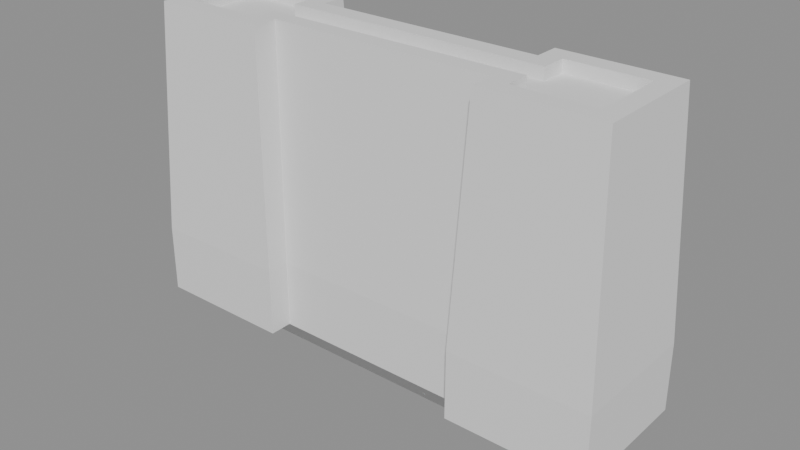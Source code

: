 # Source: castle_wall01_a_hit.blend  (saved by Blender 5.2.45; exported with 4.5.12 LTS)
import bpy
from mathutils import Matrix  # noqa: F401  (used for matrix-valued properties, if any)

bpy.ops.wm.read_factory_settings(use_empty=True)
scene = bpy.context.scene
scene.name = 'Scene'

# ---- collections
col_castle_wall01_a_hit = bpy.data.collections.new('castle_wall01_a_hit'); scene.collection.children.link(col_castle_wall01_a_hit)

# ---- materials (node trees are filled in below, after node groups)
mat_castle_wall01_a_hit_mat_0 = bpy.data.materials.new('castle_wall01_a_hit_mat_0')

# ---- material node trees
mat_castle_wall01_a_hit_mat_0.use_nodes = True; mat_castle_wall01_a_hit_mat_0.node_tree.nodes.clear()
_N = mat_castle_wall01_a_hit_mat_0.node_tree.nodes; _L = mat_castle_wall01_a_hit_mat_0.node_tree.links
n0 = _N.new('ShaderNodeBsdfPrincipled'); n0.name = 'Principled BSDF'; n0.location = (-200, 100)
n0.inputs[2].default_value = 0.8
n0.inputs[10].default_value = 0.005
n1 = _N.new('ShaderNodeOutputMaterial'); n1.name = 'Material Output'; n1.location = (200, 100)
_L.new(n0.outputs[0], n1.inputs[0])
n1.is_active_output = True

# ---- meshes
me_castle_wall01_a_hit_mesh_0 = bpy.data.meshes.new('castle_wall01_a_hit_mesh_0')
me_castle_wall01_a_hit_mesh_0.from_pydata([(7.569, 1.2e-06, -6.332), (4.54, -1.877, -4.173), (-7.569, 0.0, -6.332), (-4.54, 1.877, -4.173), (-4.998, -1.378, 8.913), (-4.54, -1.877, -1.2), (4.54, -1.877, -1.2), (4.998, 1.378, 8.913), (4.54, 1.877, -1.2), (-4.54, 1.877, -1.2), (10.6, 2.87, -4.173), (10.6, -2.87, -4.173), (-4.54, -2.87, -4.173), (-10.6, -2.87, -4.173), (-10.6, 2.87, -4.173), (-4.54, 2.87, -4.173), (10.14, 2.444, 8.913), (10.6, 2.87, -1.2), (4.54, 2.87, -1.2), (-10.14, -2.444, 8.913), (-10.6, -2.87, -1.2), (-4.54, -2.87, -1.2), (4.998, -2.444, 8.913), (4.54, -2.87, -1.2), (10.6, -2.87, -1.2), (-4.998, 2.444, 8.913), (-4.54, 2.87, -1.2), (-10.6, 2.87, -1.2), (-10.14, -2.444, 8.913), (-10.14, 2.444, 8.913), (-10.6, -2.87, -1.2), (10.14, 2.444, 8.913), (10.14, -2.444, 8.913), (10.6, 2.87, -1.2), (-10.6, 2.87, -1.2), (10.6, -2.87, -1.2), (4.54, -2.87, -4.173), (10.6, -2.87, -4.173), (10.6, 2.87, -4.173), (10.6, -2.87, -1.2), (10.6, 2.87, -1.2), (-10.6, -2.87, -4.173), (-10.6, -2.87, -1.2), (-10.6, 2.87, -1.2), (-10.6, 2.87, -4.173), (4.998, -2.444, 8.913), (4.998, -1.378, 8.913), (4.54, -2.87, -1.2), (-4.998, -1.378, 8.913), (-4.998, -2.444, 8.913), (-4.54, -1.877, -1.2), (-4.998, 2.444, 8.913), (-4.998, 1.378, 8.913), (-4.54, 2.87, -1.2), (4.998, 1.378, 8.913), (4.998, 2.444, 8.913), (4.54, 1.877, -1.2), (-4.54, 1.877, -1.2), (4.54, -1.877, -1.2), (-4.54, -2.87, -1.2), (4.54, 2.87, -1.2), (-4.54, -1.877, -4.173), (4.54, 1.877, -4.173), (4.54, 2.87, -4.173), (4.54, -1.877, -4.173), (4.54, -2.87, -4.173), (4.54, -1.877, -1.2), (4.54, -2.87, -1.2), (4.54, 2.87, -4.173), (4.54, 1.877, -4.173), (4.54, 2.87, -1.2), (-4.54, 1.877, -4.173), (-4.54, 2.87, -4.173), (-4.54, 1.877, -1.2), (-4.54, -1.877, -4.173), (-4.54, -1.877, -1.2), (-4.54, -2.87, -1.2), (4.54, 1.877, -1.2), (-4.54, 2.87, -1.2), (-4.54, -2.87, -4.173), (9.304, 1.62, 8.4), (9.304, -1.62, 8.4), (9.304, 1.62, 8.913), (9.304, -1.62, 8.913), (-9.304, 1.62, 8.4), (-9.304, 1.62, 8.913), (-9.304, -1.62, 8.913), (-9.304, -1.62, 8.4), (5.837, 0.54, 8.4), (5.838, 1.618, 8.4), (5.837, 0.54, 8.913), (-5.837, 0.54, 8.4), (-5.837, 0.54, 8.913), (-5.838, 1.618, 8.913), (5.838, 1.618, 8.913), (-5.838, 1.618, 8.4), (5.837, -0.54, 8.4), (5.837, -0.54, 8.913), (5.838, -1.618, 8.913), (5.838, -1.618, 8.4), (-5.838, -1.618, 8.4), (-5.838, -1.618, 8.913), (-5.842, -0.6242, 8.913), (-5.842, -0.6242, 8.4), (-5.842, -0.6242, 8.4), (-5.842, -0.6242, 8.913), (5.837, -0.54, 8.913), (5.837, -0.54, 8.4), (9.304, 1.62, 8.4), (9.304, 1.62, 8.913), (5.838, 1.618, 8.913), (5.838, 1.618, 8.4), (-5.838, 1.618, 8.4), (-5.838, 1.618, 8.913), (-9.304, 1.62, 8.913), (-9.304, 1.62, 8.4), (-5.838, -1.618, 8.4), (-9.304, -1.62, 8.4), (-5.838, -1.618, 8.913), (-9.304, -1.62, 8.913), (9.304, -1.62, 8.4), (5.838, -1.618, 8.4), (9.304, -1.62, 8.913), (5.838, -1.618, 8.913), (10.14, -2.444, 8.913), (-10.14, 2.444, 8.913), (-4.998, -2.444, 8.913), (4.998, 2.444, 8.913), (4.998, -1.378, 8.913), (-4.998, 1.378, 8.913), (4.54, 2.87, -4.173), (4.54, 2.87, -1.2), (10.6, 2.87, -1.2), (4.54, -2.87, -4.173), (10.6, -2.87, -4.173), (4.54, -2.87, -1.2), (10.6, -2.87, -1.2), (10.6, 2.87, -4.173), (-4.54, 1.877, -4.173), (-4.54, 1.877, -1.2), (4.54, 1.877, -1.2), (-4.54, -1.877, -1.2), (-4.54, -1.877, -4.173), (4.54, -1.877, -1.2), (4.54, -1.877, -4.173), (4.54, 1.877, -4.173), (-5.837, 0.54, 8.4), (5.837, 0.54, 8.4), (-5.837, 0.54, 8.913), (5.837, 0.54, 8.913), (9.304, 1.62, 8.913), (10.14, 2.444, 8.913), (4.998, 2.444, 8.913), (9.304, -1.62, 8.913), (10.14, -2.444, 8.913), (5.838, -1.618, 8.913), (-5.837, 0.54, 8.4), (-5.842, -0.6242, 8.4), (5.837, -0.54, 8.4), (5.837, 0.54, 8.4), (5.838, 1.618, 8.913), (9.304, -1.62, 8.4), (9.304, 1.62, 8.4), (-9.304, 1.62, 8.4), (-9.304, -1.62, 8.4), (4.998, 1.378, 8.913), (5.837, 0.54, 8.913), (-4.998, 1.378, 8.913), (-9.304, 1.62, 8.913), (-5.838, 1.618, 8.913), (-10.14, 2.444, 8.913), (-5.837, 0.54, 8.913), (-4.998, 2.444, 8.913), (4.998, -2.444, 8.913), (5.837, -0.54, 8.913), (4.998, -1.378, 8.913), (-5.842, -0.6242, 8.913), (-4.998, -1.378, 8.913), (-5.838, -1.618, 8.913), (-4.998, -2.444, 8.913), (-9.304, -1.62, 8.913), (-10.14, -2.444, 8.913), (-4.54, -2.87, -4.173), (-4.54, -2.87, -1.2), (-10.6, -2.87, -1.2), (-10.6, -2.87, -4.173), (-5.838, -1.618, 8.4), (-10.6, 2.87, -4.173), (-10.6, 2.87, -1.2), (-4.54, 2.87, -1.2), (-4.54, 2.87, -4.173), (5.838, -1.618, 8.4), (-5.838, 1.618, 8.4), (5.838, 1.618, 8.4)], [], [(0, 1, 2), (2, 3, 0), (4, 5, 6), (7, 8, 9), (0, 10, 11), (2, 12, 13), (2, 14, 15), (13, 14, 2), (16, 17, 18), (19, 20, 21), (22, 23, 24), (25, 26, 27), (28, 29, 30), (31, 32, 33), (29, 34, 30), (32, 35, 33), (0, 36, 1), (2, 15, 3), (37, 38, 39), (38, 40, 39), (41, 42, 43), (44, 41, 43), (45, 46, 47), (48, 49, 50), (51, 52, 53), (54, 55, 56), (52, 57, 53), (46, 58, 47), (49, 59, 50), (55, 60, 56), (61, 12, 2), (62, 63, 0), (64, 65, 66), (65, 67, 66), (68, 69, 70), (71, 72, 73), (74, 75, 76), (69, 77, 70), (72, 78, 73), (79, 74, 76), (80, 81, 82), (81, 83, 82), (84, 85, 86), (87, 84, 86), (88, 89, 90), (91, 92, 93), (89, 94, 90), (95, 91, 93), (96, 97, 98), (99, 96, 98), (100, 101, 102), (103, 100, 102), (104, 105, 106), (107, 104, 106), (108, 109, 110), (111, 108, 110), (112, 113, 114), (115, 112, 114), (116, 117, 118), (117, 119, 118), (120, 121, 122), (121, 123, 122), (124, 22, 24), (125, 25, 27), (126, 19, 21), (127, 16, 18), (128, 4, 6), (129, 7, 9), (63, 10, 0), (11, 36, 0), (1, 61, 2), (3, 62, 0), (130, 131, 132), (133, 134, 135), (134, 136, 135), (137, 130, 132), (138, 139, 140), (141, 142, 143), (142, 144, 143), (145, 138, 140), (146, 147, 148), (147, 149, 148), (150, 151, 152), (150, 153, 151), (153, 154, 151), (153, 155, 154), (156, 157, 158), (159, 156, 158), (160, 150, 152), (161, 162, 158), (156, 163, 164), (157, 156, 164), (160, 152, 165), (166, 160, 165), (166, 165, 167), (168, 169, 170), (171, 166, 167), (171, 167, 172), (155, 173, 154), (155, 174, 173), (174, 175, 173), (174, 176, 175), (169, 172, 170), (162, 159, 158), (176, 177, 175), (176, 178, 177), (178, 179, 177), (178, 180, 179), (180, 181, 179), (180, 168, 181), (182, 183, 184), (185, 182, 184), (168, 170, 181), (164, 186, 157), (187, 188, 189), (190, 187, 189), (158, 191, 161), (156, 192, 163), (169, 171, 172), (162, 193, 159)])
me_castle_wall01_a_hit_mesh_0.polygons.foreach_set('use_smooth', [True] * 120)
_uv = me_castle_wall01_a_hit_mesh_0.uv_layers.new(name='UVMap')
_uv.uv.foreach_set('vector', [0.0, 1.0, 0.0, 1.0, 0.0, 1.0, 0.0, 1.0, 0.0, 1.0, 0.0, 1.0, 0.0, 1.0, 0.0, 1.0, 0.0, 1.0, 0.0, 1.0, 0.0, 1.0, 0.0, 1.0, 0.0, 1.0, 0.0, 1.0, 0.0, 1.0, 0.0, 1.0, 0.0, 1.0, 0.0, 1.0, 0.0, 1.0, 0.0, 1.0, 0.0, 1.0, 0.0, 1.0, 0.0, 1.0, 0.0, 1.0, 0.0, 1.0, 0.0, 1.0, 0.0, 1.0, 0.0, 1.0, 0.0, 1.0, 0.0, 1.0, 0.0, 1.0, 0.0, 1.0, 0.0, 1.0, 0.0, 1.0, 0.0, 1.0, 0.0, 1.0, 0.0, 1.0, 0.0, 1.0, 0.0, 1.0, 0.0, 1.0, 0.0, 1.0, 0.0, 1.0, 0.0, 1.0, 0.0, 1.0, 0.0, 1.0, 0.0, 1.0, 0.0, 1.0, 0.0, 1.0, 0.0, 1.0, 0.0, 1.0, 0.0, 1.0, 0.0, 1.0, 0.0, 1.0, 0.0, 1.0, 0.0, 1.0, 0.0, 1.0, 0.0, 1.0, 0.0, 1.0, 0.0, 1.0, 0.0, 1.0, 0.0, 1.0, 0.0, 1.0, 0.0, 1.0, 0.0, 1.0, 0.0, 1.0, 0.0, 1.0, 0.0, 1.0, 0.0, 1.0, 0.0, 1.0, 0.0, 1.0, 0.0, 1.0, 0.0, 1.0, 0.0, 1.0, 0.0, 1.0, 0.0, 1.0, 0.0, 1.0, 0.0, 1.0, 0.0, 1.0, 0.0, 1.0, 0.0, 1.0, 0.0, 1.0, 0.0, 1.0, 0.0, 1.0, 0.0, 1.0, 0.0, 1.0, 0.0, 1.0, 0.0, 1.0, 0.0, 1.0, 0.0, 1.0, 0.0, 1.0, 0.0, 1.0, 0.0, 1.0, 0.0, 1.0, 0.0, 1.0, 0.0, 1.0, 0.0, 1.0, 0.0, 1.0, 0.0, 1.0, 0.0, 1.0, 0.0, 1.0, 0.0, 1.0, 0.0, 1.0, 0.0, 1.0, 0.0, 1.0, 0.0, 1.0, 0.0, 1.0, 0.0, 1.0, 0.0, 1.0, 0.0, 1.0, 0.0, 1.0, 0.0, 1.0, 0.0, 1.0, 0.0, 1.0, 0.0, 1.0, 0.0, 1.0, 0.0, 1.0, 0.0, 1.0, 0.0, 1.0, 0.0, 1.0, 0.0, 1.0, 0.0, 1.0, 0.0, 1.0, 0.0, 1.0, 0.0, 1.0, 0.0, 1.0, 0.0, 1.0, 0.0, 1.0, 0.0, 1.0, 0.0, 1.0, 0.0, 1.0, 0.0, 1.0, 0.0, 1.0, 0.0, 1.0, 0.0, 1.0, 0.0, 1.0, 0.0, 1.0, 0.0, 1.0, 0.0, 1.0, 0.0, 1.0, 0.0, 1.0, 0.0, 1.0, 0.0, 1.0, 0.0, 1.0, 0.0, 1.0, 0.0, 1.0, 0.0, 1.0, 0.0, 1.0, 0.0, 1.0, 0.0, 1.0, 0.0, 1.0, 0.0, 1.0, 0.0, 1.0, 0.0, 1.0, 0.0, 1.0, 0.0, 1.0, 0.0, 1.0, 0.0, 1.0, 0.0, 1.0, 0.0, 1.0, 0.0, 1.0, 0.0, 1.0, 0.0, 1.0, 0.0, 1.0, 0.0, 1.0, 0.0, 1.0, 0.0, 1.0, 0.0, 1.0, 0.0, 1.0, 0.0, 1.0, 0.0, 1.0, 0.0, 1.0, 0.0, 1.0, 0.0, 1.0, 0.0, 1.0, 0.0, 1.0, 0.0, 1.0, 0.0, 1.0, 0.0, 1.0, 0.0, 1.0, 0.0, 1.0, 0.0, 1.0, 0.0, 1.0, 0.0, 1.0, 0.0, 1.0, 0.0, 1.0, 0.0, 1.0, 0.0, 1.0, 0.0, 1.0, 0.0, 1.0, 0.0, 1.0, 0.0, 1.0, 0.0, 1.0, 0.0, 1.0, 0.0, 1.0, 0.0, 1.0, 0.0, 1.0, 0.0, 1.0, 0.0, 1.0, 0.0, 1.0, 0.0, 1.0, 0.0, 1.0, 0.0, 1.0, 0.0, 1.0, 0.0, 1.0, 0.0, 1.0, 0.0, 1.0, 0.0, 1.0, 0.0, 1.0, 0.0, 1.0, 0.0, 1.0, 0.0, 1.0, 0.0, 1.0, 0.0, 1.0, 0.0, 1.0, 0.0, 1.0, 0.0, 1.0, 0.0, 1.0, 0.0, 1.0, 0.0, 1.0, 0.0, 1.0, 0.0, 1.0, 0.0, 1.0, 0.0, 1.0, 0.0, 1.0, 0.0, 1.0, 0.0, 1.0, 0.0, 1.0, 0.0, 1.0, 0.0, 1.0, 0.0, 1.0, 0.0, 1.0, 0.0, 1.0, 0.0, 1.0, 0.0, 1.0, 0.0, 1.0, 0.0, 1.0, 0.0, 1.0, 0.0, 1.0, 0.0, 1.0, 0.0, 1.0, 0.0, 1.0, 0.0, 1.0, 0.0, 1.0, 0.0, 1.0, 0.0, 1.0, 0.0, 1.0, 0.0, 1.0, 0.0, 1.0, 0.0, 1.0, 0.0, 1.0, 0.0, 1.0, 0.0, 1.0, 0.0, 1.0, 0.0, 1.0, 0.0, 1.0, 0.0, 1.0, 0.0, 1.0, 0.0, 1.0, 0.0, 1.0, 0.0, 1.0, 0.0, 1.0, 0.0, 1.0, 0.0, 1.0, 0.0, 1.0, 0.0, 1.0, 0.0, 1.0, 0.0, 1.0, 0.0, 1.0, 0.0, 1.0, 0.0, 1.0, 0.0, 1.0, 0.0, 1.0, 0.0, 1.0, 0.0, 1.0, 0.0, 1.0, 0.0, 1.0, 0.0, 1.0, 0.0, 1.0, 0.0, 1.0, 0.0, 1.0, 0.0, 1.0, 0.0, 1.0, 0.0, 1.0, 0.0, 1.0, 0.0, 1.0, 0.0, 1.0, 0.0, 1.0, 0.0, 1.0, 0.0, 1.0, 0.0, 1.0, 0.0, 1.0, 0.0, 1.0, 0.0, 1.0, 0.0, 1.0, 0.0, 1.0, 0.0, 1.0, 0.0, 1.0, 0.0, 1.0, 0.0, 1.0, 0.0, 1.0, 0.0, 1.0, 0.0, 1.0, 0.0, 1.0, 0.0, 1.0, 0.0, 1.0, 0.0, 1.0, 0.0, 1.0, 0.0, 1.0, 0.0, 1.0, 0.0, 1.0, 0.0, 1.0, 0.0, 1.0, 0.0, 1.0, 0.0, 1.0, 0.0, 1.0, 0.0, 1.0, 0.0, 1.0, 0.0, 1.0, 0.0, 1.0, 0.0, 1.0, 0.0, 1.0, 0.0, 1.0, 0.0, 1.0, 0.0, 1.0, 0.0, 1.0, 0.0, 1.0, 0.0, 1.0, 0.0, 1.0, 0.0, 1.0, 0.0, 1.0, 0.0, 1.0, 0.0, 1.0, 0.0, 1.0, 0.0, 1.0, 0.0, 1.0, 0.0, 1.0, 0.0, 1.0, 0.0, 1.0, 0.0, 1.0, 0.0, 1.0, 0.0, 1.0, 0.0, 1.0, 0.0, 1.0, 0.0, 1.0, 0.0, 1.0, 0.0, 1.0, 0.0, 1.0, 0.0, 1.0, 0.0, 1.0, 0.0, 1.0, 0.0, 1.0, 0.0, 1.0, 0.0, 1.0, 0.0, 1.0, 0.0, 1.0, 0.0, 1.0, 0.0, 1.0, 0.0, 1.0, 0.0, 1.0, 0.0, 1.0])
me_castle_wall01_a_hit_mesh_0.materials.append(mat_castle_wall01_a_hit_mat_0)
me_castle_wall01_a_hit_mesh_0.update()
me_castle_wall01_a_hit_mesh_0.normals_split_custom_set([tuple(v) for v in zip(*[iter([1.996e-05, 6.311e-06, -1.0, -1.201e-05, 1.135e-05, -1.0, -1.994e-05, 1.438e-05, -1.0, -1.994e-05, 1.438e-05, -1.0, 1.214e-05, -1.112e-05, -1.0, 1.996e-05, 6.311e-06, -1.0, 8.173e-08, -0.9988, 0.0492, 8.091e-08, -0.9988, 0.0492, 8.167e-08, -0.9988, 0.0492, -8.052e-08, 0.9988, 0.0492, -7.832e-08, 0.9988, 0.0492, -8.036e-08, 0.9988, 0.0492, 1.996e-05, 6.311e-06, -1.0, -2.769e-05, 8.106e-06, -1.0, 9.724e-06, 2.983e-05, -1.0, -1.994e-05, 1.438e-05, -1.0, 1.028e-05, 2.992e-05, -1.0, 2.766e-05, -8.163e-06, -1.0, -1.994e-05, 1.438e-05, -1.0, -9.802e-06, -2.983e-05, -1.0, -2.721e-05, 7.962e-06, -1.0, 2.766e-05, -8.163e-06, -1.0, -9.802e-06, -2.983e-05, -1.0, -1.994e-05, 1.438e-05, -1.0, 1.383e-06, 0.9991, 0.04204, -1.578e-07, 0.9991, 0.04204, 5.474e-07, 0.9991, 0.04204, -1.527e-06, -0.9991, 0.04204, 0.0, -0.9991, 0.04204, -6.991e-07, -0.9991, 0.04204, 1.705e-06, -0.9991, 0.04204, 1.578e-07, -0.9991, 0.04204, 8.659e-07, -0.9991, 0.04204, -1.527e-06, 0.9991, 0.04204, 0.0, 0.9991, 0.04204, -6.991e-07, 0.9991, 0.04204, -0.999, 0.0, 0.04508, -0.999, 0.0, 0.04508, -0.999, 0.0, 0.04508, 0.999, 0.0, 0.04508, 0.999, 0.0, 0.04508, 0.999, 0.0, 0.04508, -0.999, 0.0, 0.04508, -0.999, 0.0, 0.04508, -0.999, 0.0, 0.04508, 0.999, 0.0, 0.04508, 0.999, 0.0, 0.04508, 0.999, 0.0, 0.04508, 1.996e-05, 6.311e-06, -1.0, 2.739e-05, -7.962e-06, -1.0, -1.201e-05, 1.135e-05, -1.0, -1.994e-05, 1.438e-05, -1.0, -2.721e-05, 7.962e-06, -1.0, 1.214e-05, -1.112e-05, -1.0, 1.0, 0.0, 0.0, 1.0, 0.0, 0.0, 1.0, 0.0, 0.0, 1.0, 0.0, 0.0, 1.0, 0.0, 0.0, 1.0, 0.0, 0.0, -1.0, 0.0, 0.0, -1.0, 0.0, 0.0, -1.0, 0.0, 0.0, -1.0, 0.0, 0.0, -1.0, 0.0, 0.0, -1.0, 0.0, 0.0, -0.999, -2.829e-06, 0.04528, -0.999, -2.842e-06, 0.04528, -0.999, -3.021e-06, 0.04528, 0.999, -2.121e-06, 0.04528, 0.999, -2.177e-06, 0.04528, 0.999, -2.976e-06, 0.04528, 0.999, 2.829e-06, 0.04528, 0.999, 2.793e-06, 0.04528, 0.999, 2.314e-06, 0.04528, -0.999, 2.121e-06, 0.04528, -0.999, 2.085e-06, 0.04528, -0.999, 1.557e-06, 0.04528, 0.999, 2.793e-06, 0.04528, 0.999, 2.276e-06, 0.04528, 0.999, 2.314e-06, 0.04528, -0.999, -2.842e-06, 0.04528, -0.999, -3.035e-06, 0.04528, -0.999, -3.021e-06, 0.04528, 0.999, -2.177e-06, 0.04528, 0.999, -3.035e-06, 0.04528, 0.999, -2.976e-06, 0.04528, -0.999, 2.085e-06, 0.04528, -0.999, 1.518e-06, 0.04528, -0.999, 1.557e-06, 0.04528, -4.971e-05, -1.563e-05, -1.0, 1.028e-05, 2.992e-05, -1.0, -1.994e-05, 1.438e-05, -1.0, 4.971e-05, 1.544e-05, -1.0, -9.992e-06, -2.995e-05, -1.0, 1.996e-05, 6.311e-06, -1.0, -1.0, -3.876e-06, 3.208e-07, -1.0, -3.743e-06, 2.22e-07, -1.0, -3.362e-06, -6.163e-08, -1.0, -3.743e-06, 2.22e-07, -1.0, -3.23e-06, -1.604e-07, -1.0, -3.362e-06, -6.163e-08, -1.0, 1.938e-06, 1.604e-07, -1.0, 1.938e-06, 1.275e-07, -1.0, 1.938e-06, 3.292e-08, 1.0, 3.876e-06, 1.604e-07, 1.0, 3.611e-06, 6.164e-08, 1.0, 2.849e-06, -2.22e-07, 1.0, -3.611e-06, -2.22e-07, 1.0, -2.584e-06, 1.604e-07, 1.0, -2.849e-06, 6.163e-08, -1.0, 1.938e-06, 1.275e-07, -1.0, 1.938e-06, 0.0, -1.0, 1.938e-06, 3.292e-08, 1.0, 3.611e-06, 6.164e-08, 1.0, 2.584e-06, -3.208e-07, 1.0, 2.849e-06, -2.22e-07, 1.0, -3.876e-06, -3.208e-07, 1.0, -3.611e-06, -2.22e-07, 1.0, -2.849e-06, 6.163e-08, -1.0, 0.0, 0.0, -1.0, 0.0, 0.0, -1.0, 0.0, 0.0, -1.0, 0.0, 0.0, -1.0, 0.0, 0.0, -1.0, 0.0, 0.0, 1.0, 0.0, 0.0, 1.0, 0.0, 0.0, 1.0, 0.0, 0.0, 1.0, 0.0, 0.0, 1.0, 0.0, 0.0, 1.0, 0.0, 0.0, 1.0, -0.001161, 0.0, 1.0, -0.001161, 0.0, 1.0, -0.001161, 0.0, -1.0, -0.001162, 0.0, -1.0, -0.001162, 0.0, -1.0, -0.001162, 0.0, 1.0, -0.001161, 0.0, 1.0, -0.001162, 0.0, 1.0, -0.001161, 0.0, -1.0, -0.001162, 0.0, -1.0, -0.001162, 0.0, -1.0, -0.001162, 0.0, 1.0, 0.001162, 0.0, 1.0, 0.001162, 0.0, 1.0, 0.001162, 0.0, 1.0, 0.001162, 0.0, 1.0, 0.001162, 0.0, 1.0, 0.001162, 0.0, -1.0, -0.004306, 0.0, -1.0, -0.004306, 0.0, -1.0, -0.004307, 0.0, -1.0, -0.004308, 0.0, -1.0, -0.004306, 0.0, -1.0, -0.004307, 0.0, -0.007209, 1.0, 0.0, -0.007209, 1.0, 0.0, -0.007209, 1.0, 0.0, -0.007209, 1.0, 0.0, -0.007209, 1.0, 0.0, -0.007209, 1.0, 0.0, 0.0006568, -1.0, 0.0, 0.0006568, -1.0, 0.0, 0.0006568, -1.0, 0.0, 0.0006568, -1.0, 0.0, 0.0006568, -1.0, 0.0, 0.0006568, -1.0, 0.0, -0.0006567, -1.0, 0.0, -0.0006567, -1.0, 0.0, -0.0006567, -1.0, 0.0, -0.0006567, -1.0, 0.0, -0.0006567, -1.0, 0.0, -0.0006567, -1.0, 0.0, -0.0006567, 1.0, 0.0, -0.0006567, 1.0, 0.0, -0.0006567, 1.0, 0.0, -0.0006567, 1.0, 0.0, -0.0006567, 1.0, 0.0, -0.0006567, 1.0, 0.0, 0.0006566, 1.0, 0.0, 0.0006566, 1.0, 0.0, 0.0006566, 1.0, 0.0, 0.0006566, 1.0, 0.0, 0.0006566, 1.0, 0.0, 0.0006566, 1.0, 0.0, 2.505e-06, -0.9991, 0.04204, 1.705e-06, -0.9991, 0.04204, 8.659e-07, -0.9991, 0.04204, -2.317e-06, 0.9991, 0.04204, -1.527e-06, 0.9991, 0.04204, -6.991e-07, 0.9991, 0.04204, -2.317e-06, -0.9991, 0.04204, -1.527e-06, -0.9991, 0.04204, -6.991e-07, -0.9991, 0.04204, 2.18e-06, 0.9991, 0.04204, 1.383e-06, 0.9991, 0.04204, 5.474e-07, 0.9991, 0.04204, 8.244e-08, -0.9988, 0.0492, 8.173e-08, -0.9988, 0.0492, 8.167e-08, -0.9988, 0.0492, -8.244e-08, 0.9988, 0.0492, -8.052e-08, 0.9988, 0.0492, -8.036e-08, 0.9988, 0.0492, -9.992e-06, -2.995e-05, -1.0, -2.769e-05, 8.106e-06, -1.0, 1.996e-05, 6.311e-06, -1.0, 9.724e-06, 2.983e-05, -1.0, 2.739e-05, -7.962e-06, -1.0, 1.996e-05, 6.311e-06, -1.0, -1.201e-05, 1.135e-05, -1.0, -4.971e-05, -1.563e-05, -1.0, -1.994e-05, 1.438e-05, -1.0, 1.214e-05, -1.112e-05, -1.0, 4.971e-05, 1.544e-05, -1.0, 1.996e-05, 6.311e-06, -1.0, -1.574e-07, 1.0, 0.0, -1.574e-07, 1.0, 0.0, -1.574e-07, 1.0, 0.0, 1.574e-07, -1.0, 2.118e-07, 1.574e-07, -1.0, 6.15e-08, 1.574e-07, -1.0, 1.503e-07, 1.574e-07, -1.0, 6.15e-08, 1.574e-07, -1.0, 0.0, 1.574e-07, -1.0, 1.503e-07, -1.574e-07, 1.0, 0.0, -1.574e-07, 1.0, 0.0, -1.574e-07, 1.0, 0.0, -7.877e-08, 1.0, 0.0, -7.877e-08, 1.0, 0.0, -7.877e-08, 1.0, 0.0, 7.877e-08, -1.0, 0.0, 7.877e-08, -1.0, -1.756e-09, 7.877e-08, -1.0, -6.961e-09, 7.877e-08, -1.0, -1.756e-09, 7.877e-08, -1.0, -8.717e-09, 7.877e-08, -1.0, -6.961e-09, -7.877e-08, 1.0, 0.0, -7.877e-08, 1.0, 0.0, -7.877e-08, 1.0, 0.0, 7.659e-08, -1.0, 0.0, 7.659e-08, -1.0, 0.0, 7.659e-08, -1.0, 0.0, 7.659e-08, -1.0, 0.0, 7.659e-08, -1.0, 0.0, 7.659e-08, -1.0, 0.0, 1.456e-06, 0.0, 1.0, 1.117e-06, 0.0, 1.0, 1.091e-06, 0.0, 1.0, 1.456e-06, 0.0, 1.0, -4.644e-08, 0.0, 1.0, 1.117e-06, 0.0, 1.0, -4.644e-08, 0.0, 1.0, -1.152e-07, 0.0, 1.0, 1.117e-06, 0.0, 1.0, -4.644e-08, 0.0, 1.0, 2.355e-08, 0.0, 1.0, -1.152e-07, 0.0, 1.0, 1.871e-07, 0.0, 1.0, 3.59e-07, 0.0, 1.0, -8.13e-08, 0.0, 1.0, 0.0, 0.0, 1.0, 1.871e-07, 0.0, 1.0, -8.13e-08, 0.0, 1.0, 4.773e-07, 0.0, 1.0, 1.456e-06, 0.0, 1.0, 1.091e-06, 0.0, 1.0, -5.741e-08, 0.0, 1.0, 0.0, 0.0, 1.0, -8.13e-08, 0.0, 1.0, 1.871e-07, 0.0, 1.0, -2.317e-07, 0.0, 1.0, -5.201e-08, 0.0, 1.0, 3.59e-07, 0.0, 1.0, 1.871e-07, 0.0, 1.0, -5.201e-08, 0.0, 1.0, 4.773e-07, 0.0, 1.0, 1.091e-06, 0.0, 1.0, 5.619e-07, 0.0, 1.0, -2.064e-08, 0.0, 1.0, 4.773e-07, 0.0, 1.0, 5.619e-07, 0.0, 1.0, -2.064e-08, 0.0, 1.0, 5.619e-07, 0.0, 1.0, -7.508e-10, 0.0, 1.0, -1.676e-07, 0.0, 1.0, -2.027e-06, 0.0, 1.0, -1.027e-07, 0.0, 1.0, -1.114e-06, 0.0, 1.0, -2.064e-08, 0.0, 1.0, -7.508e-10, 0.0, 1.0, -1.114e-06, 0.0, 1.0, -7.508e-10, 0.0, 1.0, -9.237e-07, 0.0, 1.0, 2.355e-08, 0.0, 1.0, 6.032e-07, 0.0, 1.0, -1.152e-07, 0.0, 1.0, 2.355e-08, 0.0, 1.0, 5.055e-07, 0.0, 1.0, 6.032e-07, 0.0, 1.0, 5.055e-07, 0.0, 1.0, 1.066e-06, 0.0, 1.0, 6.032e-07, 0.0, 1.0, 5.055e-07, 0.0, 1.0, -3.167e-08, 0.0, 1.0, 1.066e-06, 0.0, 1.0, -2.027e-06, 0.0, 1.0, -9.237e-07, 0.0, 1.0, -1.027e-07, 0.0, 1.0, 0.0, 0.0, 1.0, 0.0, 0.0, 1.0, -8.13e-08, 0.0, 1.0, -3.167e-08, 0.0, 1.0, -3.867e-08, 0.0, 1.0, 1.066e-06, 0.0, 1.0, -3.167e-08, 0.0, 1.0, 0.0, 0.0, 1.0, -3.867e-08, 0.0, 1.0, 0.0, 0.0, 1.0, -4.936e-09, 0.0, 1.0, -3.867e-08, 0.0, 1.0, 0.0, 0.0, 1.0, -1.893e-08, 0.0, 1.0, -4.936e-09, 0.0, 1.0, -1.893e-08, 0.0, 1.0, -2.028e-08, 0.0, 1.0, -4.936e-09, 0.0, 1.0, -1.893e-08, 0.0, 1.0, -1.676e-07, 0.0, 1.0, -2.028e-08, 0.0, 1.0, 0.0, -1.0, 0.0, 0.0, -1.0, 0.0, 0.0, -1.0, 0.0, 0.0, -1.0, 0.0, 0.0, -1.0, 0.0, 0.0, -1.0, 0.0, -1.676e-07, 0.0, 1.0, -1.027e-07, 0.0, 1.0, -2.028e-08, 0.0, 1.0, -5.201e-08, 0.0, 1.0, 0.0, 0.0, 1.0, 3.59e-07, 0.0, 1.0, 0.0, 1.0, 0.0, 0.0, 1.0, 0.0, 0.0, 1.0, 0.0, 0.0, 1.0, 0.0, 0.0, 1.0, 0.0, 0.0, 1.0, 0.0, -8.13e-08, 0.0, 1.0, -2.992e-07, 0.0, 1.0, -5.741e-08, 0.0, 1.0, 1.871e-07, 0.0, 1.0, 2.224e-07, 0.0, 1.0, -2.317e-07, 0.0, 1.0, -2.027e-06, 0.0, 1.0, -1.114e-06, 0.0, 1.0, -9.237e-07, 0.0, 1.0, 0.0, 0.0, 1.0, 0.0, 0.0, 1.0, 0.0, 0.0, 1.0])] * 3)])
arm_castle_wall01_a_hit_skeleton = bpy.data.armatures.new('castle_wall01_a_hit_skeleton')  # bones are not reproduced

# ---- objects
ob_castle_wall01_a_hit_rig = bpy.data.objects.new('castle_wall01_a_hit_rig', arm_castle_wall01_a_hit_skeleton)
ob_castle_wall01_a_hit_mesh_0 = bpy.data.objects.new('castle_wall01_a_hit_mesh_0', me_castle_wall01_a_hit_mesh_0)

# ---- transforms, parenting, visibility, modifiers, constraints
ob_castle_wall01_a_hit_rig.location = (0.0, 0.0, 0.0)
ob_castle_wall01_a_hit_rig.show_in_front = True
ob_castle_wall01_a_hit_mesh_0.parent = ob_castle_wall01_a_hit_rig
ob_castle_wall01_a_hit_mesh_0.location = (0.0, 0.0, 0.0)
_vg = ob_castle_wall01_a_hit_mesh_0.vertex_groups.new(name='obj258')
_vg.add([0, 1, 2, 3, 4, 5, 6, 7, 8, 9, 10, 11, 12, 13, 14, 15, 16, 17, 18, 19, 20, 21, 22, 23, 24, 25, 26, 27, 28, 29, 30, 31, 32, 33, 34, 35, 36, 37, 38, 39, 40, 41, 42, 43, 44, 45, 46, 47, 48, 49, 50, 51, 52, 53, 54, 55, 56, 57, 58, 59, 60, 61, 62, 63, 64, 65, 66, 67, 68, 69, 70, 71, 72, 73, 74, 75, 76, 77, 78, 79, 80, 81, 82, 83, 84, 85, 86, 87, 88, 89, 90, 91, 92, 93, 94, 95, 96, 97, 98, 99, 100, 101, 102, 103, 104, 105, 106, 107, 108, 109, 110, 111, 112, 113, 114, 115, 116, 117, 118, 119, 120, 121, 122, 123, 124, 125, 126, 127, 128, 129, 130, 131, 132, 133, 134, 135, 136, 137, 138, 139, 140, 141, 142, 143, 144, 145, 146, 147, 148, 149, 150, 151, 152, 153, 154, 155, 156, 157, 158, 159, 160, 161, 162, 163, 164, 165, 166, 167, 168, 169, 170, 171, 172, 173, 174, 175, 176, 177, 178, 179, 180, 181, 182, 183, 184, 185, 186, 187, 188, 189, 190, 191, 192, 193], 1.0, 'REPLACE')
_m = ob_castle_wall01_a_hit_mesh_0.modifiers.new('FEZ skin', 'ARMATURE')
_m.object = ob_castle_wall01_a_hit_rig

# ---- collection membership
scene.collection.objects.link(ob_castle_wall01_a_hit_rig)
col_castle_wall01_a_hit.objects.link(ob_castle_wall01_a_hit_mesh_0)

# ---- scene / render settings (as saved in the file)
scene.frame_start = 1; scene.frame_end = 250; scene.frame_set(1)
scene.render.engine = 'BLENDER_EEVEE_NEXT'
scene.render.bake_bias = 0.0
scene.render.bake_samples = 0
scene.render.compositor_device = 'GPU'
scene.eevee.use_volume_custom_range = False
scene.eevee.fast_gi_thickness_near = 0.1
scene.eevee.fast_gi_thickness_far = 0.0
scene.eevee.ray_tracing_options.screen_trace_thickness = 0.1
bpy.context.view_layer.update()

# ---- added for rendering (the .blend has no active camera and no usable light): camera, sun + grey world if the file has none
cam_auto = bpy.data.cameras.new('AutoCamera')
cam_auto.lens = 50.0
cam_auto.sensor_width = 36.0
cam_auto.clip_end = 1000.0
ob_auto_camera = bpy.data.objects.new('AutoCamera', cam_auto)
scene.collection.objects.link(ob_auto_camera)
ob_auto_camera.location = (24.7346, -29.6816, 21.0782)
ob_auto_camera.rotation_euler = (1.09748, -7.21219e-08, 0.694738)
scene.camera = ob_auto_camera
light_auto_sun = bpy.data.lights.new('AutoSun', 'SUN')
light_auto_sun.energy = 3.0
light_auto_sun.angle = 0.0523599
ob_auto_sun = bpy.data.objects.new('AutoSun', light_auto_sun)
scene.collection.objects.link(ob_auto_sun)
ob_auto_sun.rotation_euler = (0.872665, 0.174533, 0.523599)
if scene.world is None:
    world_auto = bpy.data.worlds.new('AutoWorld')
    world_auto.color = (0.3, 0.3, 0.3)
    scene.world = world_auto
bpy.context.view_layer.update()
